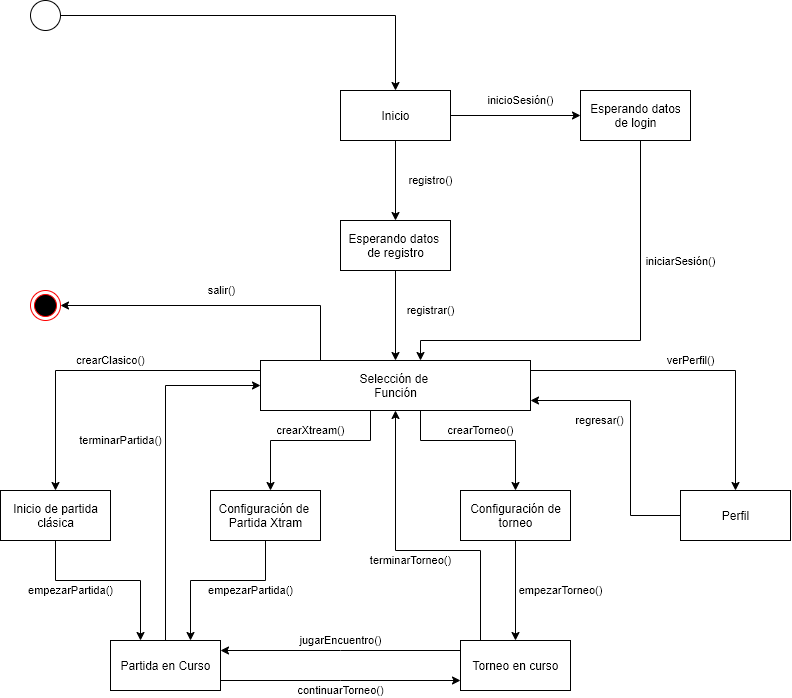

The diagram above was exported from draw.io. Its source (the exported page's mxGraphModel, read from the mxfile embedded in the PNG):
<mxGraphModel dx="1463" dy="1696" grid="1" gridSize="10" guides="1" tooltips="1" connect="1" arrows="1" fold="1" page="1" pageScale="1" pageWidth="1100" pageHeight="850" math="0" shadow="0">
  <root>
    <mxCell id="0" />
    <mxCell id="1" parent="0" />
    <mxCell id="nzFHsatTuTuFTrkGCRlj-7" style="edgeStyle=orthogonalEdgeStyle;rounded=0;orthogonalLoop=1;jettySize=auto;html=1;" edge="1" parent="1" source="nzFHsatTuTuFTrkGCRlj-1" target="nzFHsatTuTuFTrkGCRlj-4">
      <mxGeometry relative="1" as="geometry" />
    </mxCell>
    <mxCell id="nzFHsatTuTuFTrkGCRlj-1" value="" style="ellipse;whiteSpace=wrap;html=1;aspect=fixed;" vertex="1" parent="1">
      <mxGeometry x="80" y="-10" width="30" height="30" as="geometry" />
    </mxCell>
    <mxCell id="nzFHsatTuTuFTrkGCRlj-3" value="" style="ellipse;html=1;shape=endState;fillColor=#000000;strokeColor=#ff0000;" vertex="1" parent="1">
      <mxGeometry x="80" y="280" width="30" height="30" as="geometry" />
    </mxCell>
    <mxCell id="nzFHsatTuTuFTrkGCRlj-8" value="inicioSesión()" style="edgeStyle=orthogonalEdgeStyle;rounded=0;orthogonalLoop=1;jettySize=auto;html=1;" edge="1" parent="1" source="nzFHsatTuTuFTrkGCRlj-4" target="nzFHsatTuTuFTrkGCRlj-6">
      <mxGeometry x="0.0769" y="15" relative="1" as="geometry">
        <mxPoint as="offset" />
      </mxGeometry>
    </mxCell>
    <mxCell id="nzFHsatTuTuFTrkGCRlj-9" value="registro()" style="edgeStyle=orthogonalEdgeStyle;rounded=0;orthogonalLoop=1;jettySize=auto;html=1;" edge="1" parent="1" source="nzFHsatTuTuFTrkGCRlj-4" target="nzFHsatTuTuFTrkGCRlj-5">
      <mxGeometry y="35" relative="1" as="geometry">
        <mxPoint as="offset" />
      </mxGeometry>
    </mxCell>
    <mxCell id="nzFHsatTuTuFTrkGCRlj-4" value="Inicio" style="html=1;" vertex="1" parent="1">
      <mxGeometry x="390" y="80" width="110" height="50" as="geometry" />
    </mxCell>
    <mxCell id="nzFHsatTuTuFTrkGCRlj-11" value="registrar()" style="edgeStyle=orthogonalEdgeStyle;rounded=0;orthogonalLoop=1;jettySize=auto;html=1;" edge="1" parent="1" source="nzFHsatTuTuFTrkGCRlj-5" target="nzFHsatTuTuFTrkGCRlj-10">
      <mxGeometry x="-0.1111" y="35" relative="1" as="geometry">
        <mxPoint as="offset" />
      </mxGeometry>
    </mxCell>
    <mxCell id="nzFHsatTuTuFTrkGCRlj-5" value="Esperando datos&amp;nbsp;&lt;br&gt;de registro" style="html=1;" vertex="1" parent="1">
      <mxGeometry x="390" y="210" width="110" height="50" as="geometry" />
    </mxCell>
    <mxCell id="nzFHsatTuTuFTrkGCRlj-12" value="iniciarSesión()" style="edgeStyle=orthogonalEdgeStyle;rounded=0;orthogonalLoop=1;jettySize=auto;html=1;" edge="1" parent="1" source="nzFHsatTuTuFTrkGCRlj-6" target="nzFHsatTuTuFTrkGCRlj-10">
      <mxGeometry x="-0.4483" y="40" relative="1" as="geometry">
        <Array as="points">
          <mxPoint x="690" y="330" />
          <mxPoint x="470" y="330" />
        </Array>
        <mxPoint as="offset" />
      </mxGeometry>
    </mxCell>
    <mxCell id="nzFHsatTuTuFTrkGCRlj-6" value="Esperando datos&lt;br&gt;de login" style="html=1;" vertex="1" parent="1">
      <mxGeometry x="630" y="80" width="110" height="50" as="geometry" />
    </mxCell>
    <mxCell id="nzFHsatTuTuFTrkGCRlj-17" value="crearClasico()" style="edgeStyle=orthogonalEdgeStyle;rounded=0;orthogonalLoop=1;jettySize=auto;html=1;" edge="1" parent="1" source="nzFHsatTuTuFTrkGCRlj-10" target="nzFHsatTuTuFTrkGCRlj-14">
      <mxGeometry x="-0.0769" y="-10" relative="1" as="geometry">
        <Array as="points">
          <mxPoint x="105" y="360" />
        </Array>
        <mxPoint as="offset" />
      </mxGeometry>
    </mxCell>
    <mxCell id="nzFHsatTuTuFTrkGCRlj-18" value="crearXtream()" style="edgeStyle=orthogonalEdgeStyle;rounded=0;orthogonalLoop=1;jettySize=auto;html=1;" edge="1" parent="1" source="nzFHsatTuTuFTrkGCRlj-10" target="nzFHsatTuTuFTrkGCRlj-15">
      <mxGeometry y="-10" relative="1" as="geometry">
        <Array as="points">
          <mxPoint x="420" y="430" />
          <mxPoint x="320" y="430" />
        </Array>
        <mxPoint as="offset" />
      </mxGeometry>
    </mxCell>
    <mxCell id="nzFHsatTuTuFTrkGCRlj-19" value="crearTorneo()" style="edgeStyle=orthogonalEdgeStyle;rounded=0;orthogonalLoop=1;jettySize=auto;html=1;" edge="1" parent="1" source="nzFHsatTuTuFTrkGCRlj-10" target="nzFHsatTuTuFTrkGCRlj-16">
      <mxGeometry x="0.0286" y="10" relative="1" as="geometry">
        <Array as="points">
          <mxPoint x="470" y="430" />
          <mxPoint x="565" y="430" />
        </Array>
        <mxPoint as="offset" />
      </mxGeometry>
    </mxCell>
    <mxCell id="nzFHsatTuTuFTrkGCRlj-20" value="verPerfil()" style="edgeStyle=orthogonalEdgeStyle;rounded=0;orthogonalLoop=1;jettySize=auto;html=1;" edge="1" parent="1" source="nzFHsatTuTuFTrkGCRlj-10" target="nzFHsatTuTuFTrkGCRlj-21">
      <mxGeometry x="-0.0154" y="10" relative="1" as="geometry">
        <mxPoint x="1050" y="500" as="targetPoint" />
        <Array as="points">
          <mxPoint x="785" y="360" />
        </Array>
        <mxPoint as="offset" />
      </mxGeometry>
    </mxCell>
    <mxCell id="nzFHsatTuTuFTrkGCRlj-38" value="salir()" style="edgeStyle=orthogonalEdgeStyle;rounded=0;orthogonalLoop=1;jettySize=auto;html=1;" edge="1" parent="1" source="nzFHsatTuTuFTrkGCRlj-10" target="nzFHsatTuTuFTrkGCRlj-3">
      <mxGeometry x="-0.016" y="-15" relative="1" as="geometry">
        <Array as="points">
          <mxPoint x="370" y="295" />
        </Array>
        <mxPoint as="offset" />
      </mxGeometry>
    </mxCell>
    <mxCell id="nzFHsatTuTuFTrkGCRlj-10" value="Selección de&amp;nbsp;&lt;br&gt;Función" style="html=1;" vertex="1" parent="1">
      <mxGeometry x="310" y="350" width="270" height="50" as="geometry" />
    </mxCell>
    <mxCell id="nzFHsatTuTuFTrkGCRlj-30" value="empezarPartida()" style="edgeStyle=orthogonalEdgeStyle;rounded=0;orthogonalLoop=1;jettySize=auto;html=1;" edge="1" parent="1" source="nzFHsatTuTuFTrkGCRlj-14" target="nzFHsatTuTuFTrkGCRlj-27">
      <mxGeometry x="-0.5676" y="18" relative="1" as="geometry">
        <Array as="points">
          <mxPoint x="105" y="570" />
          <mxPoint x="190" y="570" />
        </Array>
        <mxPoint x="15" y="28" as="offset" />
      </mxGeometry>
    </mxCell>
    <mxCell id="nzFHsatTuTuFTrkGCRlj-14" value="Inicio de partida&lt;br&gt;clásica" style="html=1;" vertex="1" parent="1">
      <mxGeometry x="50" y="480" width="110" height="50" as="geometry" />
    </mxCell>
    <mxCell id="nzFHsatTuTuFTrkGCRlj-31" value="empezarPartida()" style="edgeStyle=orthogonalEdgeStyle;rounded=0;orthogonalLoop=1;jettySize=auto;html=1;" edge="1" parent="1" source="nzFHsatTuTuFTrkGCRlj-15" target="nzFHsatTuTuFTrkGCRlj-27">
      <mxGeometry x="-0.5429" y="-18" relative="1" as="geometry">
        <Array as="points">
          <mxPoint x="315" y="570" />
          <mxPoint x="240" y="570" />
        </Array>
        <mxPoint x="-15" y="28" as="offset" />
      </mxGeometry>
    </mxCell>
    <mxCell id="nzFHsatTuTuFTrkGCRlj-15" value="Configuración de&amp;nbsp;&lt;br&gt;Partida Xtram" style="html=1;" vertex="1" parent="1">
      <mxGeometry x="260" y="480" width="110" height="50" as="geometry" />
    </mxCell>
    <mxCell id="nzFHsatTuTuFTrkGCRlj-29" value="empezarTorneo()" style="edgeStyle=orthogonalEdgeStyle;rounded=0;orthogonalLoop=1;jettySize=auto;html=1;" edge="1" parent="1" source="nzFHsatTuTuFTrkGCRlj-16" target="nzFHsatTuTuFTrkGCRlj-28">
      <mxGeometry y="45" relative="1" as="geometry">
        <mxPoint as="offset" />
      </mxGeometry>
    </mxCell>
    <mxCell id="nzFHsatTuTuFTrkGCRlj-16" value="Configuración de&lt;br&gt;torneo" style="html=1;" vertex="1" parent="1">
      <mxGeometry x="510" y="480" width="110" height="50" as="geometry" />
    </mxCell>
    <mxCell id="nzFHsatTuTuFTrkGCRlj-23" value="regresar()" style="edgeStyle=orthogonalEdgeStyle;rounded=0;orthogonalLoop=1;jettySize=auto;html=1;" edge="1" parent="1" source="nzFHsatTuTuFTrkGCRlj-21" target="nzFHsatTuTuFTrkGCRlj-10">
      <mxGeometry x="0.4717" y="20" relative="1" as="geometry">
        <Array as="points">
          <mxPoint x="680" y="505" />
          <mxPoint x="680" y="390" />
        </Array>
        <mxPoint as="offset" />
      </mxGeometry>
    </mxCell>
    <mxCell id="nzFHsatTuTuFTrkGCRlj-21" value="Perfil" style="html=1;" vertex="1" parent="1">
      <mxGeometry x="730" y="480" width="110" height="50" as="geometry" />
    </mxCell>
    <mxCell id="nzFHsatTuTuFTrkGCRlj-33" value="continuarTorneo()" style="edgeStyle=orthogonalEdgeStyle;rounded=0;orthogonalLoop=1;jettySize=auto;html=1;" edge="1" parent="1" source="nzFHsatTuTuFTrkGCRlj-27" target="nzFHsatTuTuFTrkGCRlj-28">
      <mxGeometry y="-10" relative="1" as="geometry">
        <Array as="points">
          <mxPoint x="390" y="670" />
          <mxPoint x="390" y="670" />
        </Array>
        <mxPoint as="offset" />
      </mxGeometry>
    </mxCell>
    <mxCell id="nzFHsatTuTuFTrkGCRlj-34" value="terminarPartida()" style="edgeStyle=orthogonalEdgeStyle;rounded=0;orthogonalLoop=1;jettySize=auto;html=1;" edge="1" parent="1" source="nzFHsatTuTuFTrkGCRlj-27" target="nzFHsatTuTuFTrkGCRlj-10">
      <mxGeometry x="0.1429" y="45" relative="1" as="geometry">
        <Array as="points">
          <mxPoint x="215" y="375" />
        </Array>
        <mxPoint as="offset" />
      </mxGeometry>
    </mxCell>
    <mxCell id="nzFHsatTuTuFTrkGCRlj-27" value="Partida en Curso" style="html=1;" vertex="1" parent="1">
      <mxGeometry x="160" y="630" width="110" height="50" as="geometry" />
    </mxCell>
    <mxCell id="nzFHsatTuTuFTrkGCRlj-32" value="jugarEncuentro()" style="edgeStyle=orthogonalEdgeStyle;rounded=0;orthogonalLoop=1;jettySize=auto;html=1;" edge="1" parent="1" source="nzFHsatTuTuFTrkGCRlj-28" target="nzFHsatTuTuFTrkGCRlj-27">
      <mxGeometry y="-10" relative="1" as="geometry">
        <Array as="points">
          <mxPoint x="390" y="640" />
          <mxPoint x="390" y="640" />
        </Array>
        <mxPoint as="offset" />
      </mxGeometry>
    </mxCell>
    <mxCell id="nzFHsatTuTuFTrkGCRlj-35" value="terminarTorneo()" style="edgeStyle=orthogonalEdgeStyle;rounded=0;orthogonalLoop=1;jettySize=auto;html=1;" edge="1" parent="1" source="nzFHsatTuTuFTrkGCRlj-28" target="nzFHsatTuTuFTrkGCRlj-10">
      <mxGeometry x="0.0159" y="10" relative="1" as="geometry">
        <Array as="points">
          <mxPoint x="530" y="540" />
          <mxPoint x="445" y="540" />
        </Array>
        <mxPoint as="offset" />
      </mxGeometry>
    </mxCell>
    <mxCell id="nzFHsatTuTuFTrkGCRlj-28" value="Torneo en curso" style="html=1;" vertex="1" parent="1">
      <mxGeometry x="510" y="630" width="110" height="50" as="geometry" />
    </mxCell>
  </root>
</mxGraphModel>